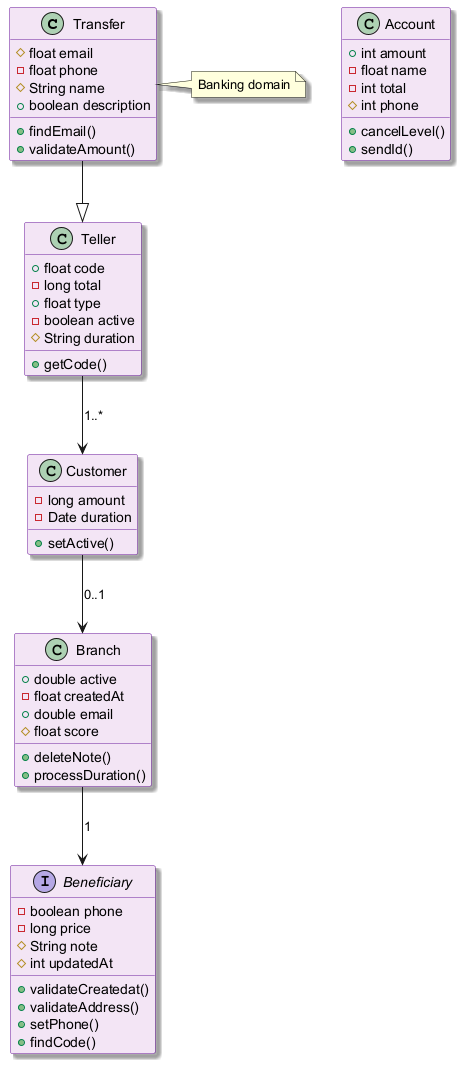

The diagram above was rendered by PlantUML. Its source (embedded in the PNG):
@startuml
skinparam backgroundColor #FFFFFF
skinparam classBackgroundColor #F3E5F5
skinparam classBorderColor #6A1B9A
skinparam shadowing true
class Transfer {
  #float email
  -float phone
  #String name
  +boolean description
  +findEmail()
  +validateAmount()
}
class Branch {
  +double active
  -float createdAt
  +double email
  #float score
  +deleteNote()
  +processDuration()
}
interface Beneficiary {
  -boolean phone
  -long price
  #String note
  #int updatedAt
  +validateCreatedat()
  +validateAddress()
  +setPhone()
  +findCode()
}
class Customer {
  -long amount
  -Date duration
  +setActive()
}
class Account {
  +int amount
  -float name
  -int total
  #int phone
  +cancelLevel()
  +sendId()
}
class Teller {
  +float code
  -long total
  +float type
  -boolean active
  #String duration
  +getCode()
}
Customer --> Branch : "0..1"
Transfer --|> Teller
Teller --> Customer : "1..*"
Branch --> Beneficiary : "1"
note right of Transfer : Banking domain
@enduml